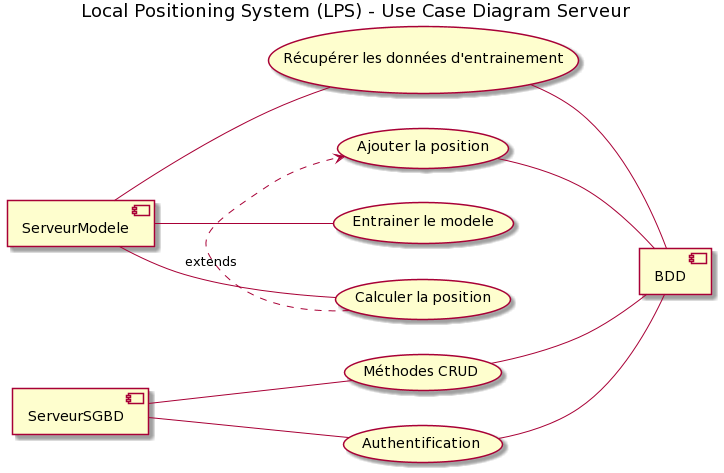

The diagram above was rendered by PlantUML. Its source (embedded in the PNG):
@startuml
title Local Positioning System (LPS) - Use Case Diagram Serveur
left to right direction

(Ajouter la position) -- [BDD]

[ServeurModele] -- (Récupérer les données d'entrainement)
(Récupérer les données d'entrainement) -- [BDD]

[ServeurModele] -- (Entrainer le modele)

[ServeurModele] -- (Calculer la position)

(Calculer la position) .> (Ajouter la position) : extends



[ServeurSGBD] -- (Authentification)
(Authentification) -- [BDD]

[ServeurSGBD] -- (Méthodes CRUD)
(Méthodes CRUD) -- [BDD]
@enduml